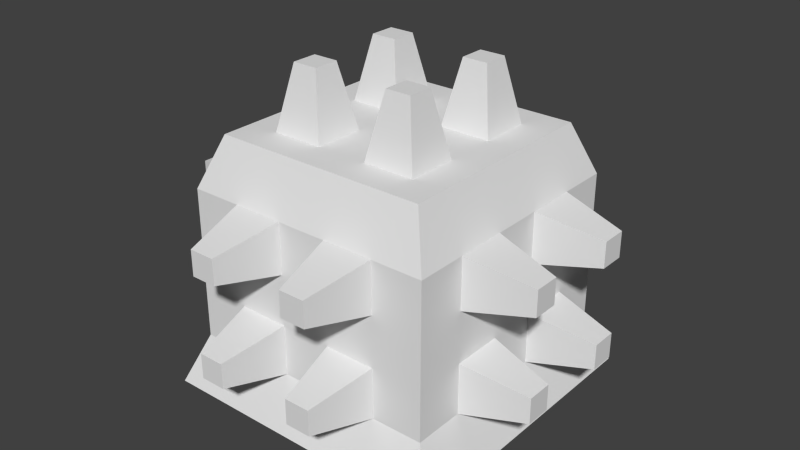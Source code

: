 # Source: SpikeEnemy_0.1.blend  (saved by Blender 2.72.0; exported with 4.5.12 LTS)
import bpy
from mathutils import Matrix  # noqa: F401  (used for matrix-valued properties, if any)

bpy.ops.wm.read_factory_settings(use_empty=True)
scene = bpy.context.scene
scene.name = 'Scene'

# ---- collections
col_collection_1 = bpy.data.collections.new('Collection 1'); scene.collection.children.link(col_collection_1)

# ---- world
world_world = bpy.data.worlds.new('World'); scene.world = world_world
world_world.color = (0.05088, 0.05088, 0.05088)
world_world.use_sun_shadow = False
world_world.sun_shadow_jitter_overblur = 0.0
world_world.cycles.sampling_method = 'MANUAL'
world_world.cycles.sample_map_resolution = 256

# ---- meshes
me_cube = bpy.data.meshes.new('Cube')
me_cube.from_pydata([(1.159, 1.159, -1.0), (1.159, -1.159, -1.0), (-1.159, -1.159, -1.0), (-1.159, 1.159, -1.0), (0.8466, 0.8466, 1.0), (0.8466, -0.8466, 1.0), (-0.8466, -0.8466, 1.0), (-0.8466, 0.8466, 1.0), (0.6952, 1.159, -1.0), (0.2317, 1.159, -1.0), (-0.2317, 1.159, -1.0), (-0.6952, 1.159, -1.0), (0.6952, -1.159, -1.0), (0.2317, -1.159, -1.0), (-0.2317, -1.159, -1.0), (-0.6952, -1.159, -1.0), (0.508, 0.8466, 1.0), (0.1693, 0.8466, 1.0), (-0.1693, 0.8466, 1.0), (-0.508, 0.8466, 1.0), (0.508, -0.8466, 1.0), (0.1693, -0.8466, 1.0), (-0.1693, -0.8466, 1.0), (-0.508, -0.8466, 1.0), (1.159, 0.6952, -1.0), (1.159, 0.2317, -1.0), (1.159, -0.2317, -1.0), (1.159, -0.6952, -1.0), (-1.159, -0.6952, -1.0), (-1.159, -0.2317, -1.0), (-1.159, 0.2318, -1.0), (-1.159, 0.6952, -1.0), (0.8466, 0.508, 1.0), (0.8466, 0.1693, 1.0), (0.8466, -0.1693, 1.0), (0.8466, -0.508, 1.0), (-0.8466, -0.508, 1.0), (-0.8466, -0.1693, 1.0), (-0.8466, 0.1693, 1.0), (-0.8466, 0.508, 1.0), (0.6, -0.6, -1.0), (0.6, -0.2, -1.0), (0.6, 0.2, -1.0), (0.6, 0.6, -1.0), (0.2, -0.6, -1.0), (0.2, -0.2, -1.0), (0.2, 0.2, -1.0), (0.2, 0.6, -1.0), (-0.2, -0.6, -1.0), (-0.2, -0.2, -1.0), (-0.2, 0.2, -1.0), (-0.2, 0.6, -1.0), (-0.6, -0.6, -1.0), (-0.6, -0.2, -1.0), (-0.6, 0.2, -1.0), (-0.6, 0.6, -1.0), (0.6, 0.6, 1.0), (0.6, 0.2, 1.0), (0.6, -0.2, 1.0), (0.6, -0.6, 1.0), (0.2, 0.6, 1.0), (0.2, 0.2, 1.0), (0.2, -0.2, 1.0), (0.2, -0.6, 1.0), (-0.2, 0.6, 1.0), (-0.2, 0.2, 1.0), (-0.2, -0.2, 1.0), (-0.2, -0.6, 1.0), (-0.6, 0.6, 1.0), (-0.6, 0.2, 1.0), (-0.6, -0.2, 1.0), (-0.6, -0.6, 1.0), (1.0, 1.0, -0.6), (1.0, 1.0, -0.2), (1.0, 1.0, 0.2), (1.0, 1.0, 0.6), (1.0, -1.0, -0.6), (1.0, -1.0, -0.2), (1.0, -1.0, 0.2), (1.0, -1.0, 0.6), (-1.0, -1.0, -0.6), (-1.0, -1.0, -0.2), (-1.0, -1.0, 0.2), (-1.0, -1.0, 0.6), (-1.0, 1.0, -0.6), (-1.0, 1.0, -0.2), (-1.0, 1.0, 0.2), (-1.0, 1.0, 0.6), (0.6, -1.0, 0.6), (0.6, -1.0, 0.2), (0.6, -1.0, -0.2), (0.6, -1.0, -0.6), (0.2, -1.0, 0.6), (0.2, -1.0, 0.2), (0.2, -1.0, -0.2), (0.2, -1.0, -0.6), (-0.2, -1.0, 0.6), (-0.2, -1.0, 0.2), (-0.2, -1.0, -0.2), (-0.2, -1.0, -0.6), (-0.6, -1.0, 0.6), (-0.6, -1.0, 0.2), (-0.6, -1.0, -0.2), (-0.6, -1.0, -0.6), (0.6, 1.0, -0.6), (0.6, 1.0, -0.2), (0.6, 1.0, 0.2), (0.6, 1.0, 0.6), (0.2, 1.0, -0.6), (0.2, 1.0, -0.2), (0.2, 1.0, 0.2), (0.2, 1.0, 0.6), (-0.2, 1.0, -0.6), (-0.2, 1.0, -0.2), (-0.2, 1.0, 0.2), (-0.2, 1.0, 0.6), (-0.6, 1.0, -0.6), (-0.6, 1.0, -0.2), (-0.6, 1.0, 0.2), (-0.6, 1.0, 0.6), (1.0, 0.6, 0.6), (1.0, 0.6, 0.2), (1.0, 0.6, -0.2), (1.0, 0.6, -0.6), (1.0, 0.2, 0.6), (1.0, 0.2, 0.2), (1.0, 0.2, -0.2), (1.0, 0.2, -0.6), (1.0, -0.2, 0.6), (1.0, -0.2, 0.2), (1.0, -0.2, -0.2), (1.0, -0.2, -0.6), (1.0, -0.6, 0.6), (1.0, -0.6, 0.2), (1.0, -0.6, -0.2), (1.0, -0.6, -0.6), (-1.0, -0.6, 0.6), (-1.0, -0.6, 0.2), (-1.0, -0.6, -0.2), (-1.0, -0.6, -0.6), (-1.0, -0.2, 0.6), (-1.0, -0.2, 0.2), (-1.0, -0.2, -0.2), (-1.0, -0.2, -0.6), (-1.0, 0.2, 0.6), (-1.0, 0.2, 0.2), (-1.0, 0.2, -0.2), (-1.0, 0.2, -0.6), (-1.0, 0.6, 0.6), (-1.0, 0.6, 0.2), (-1.0, 0.6, -0.2), (-1.0, 0.6, -0.6), (1.5, 0.5, 0.5), (1.5, 0.5, 0.3), (1.5, 0.5, -0.3), (1.5, 0.5, -0.5), (1.5, 0.3, 0.5), (1.5, 0.3, 0.3), (1.5, 0.3, -0.3), (1.5, 0.3, -0.5), (1.5, -0.3, 0.5), (1.5, -0.3, 0.3), (1.5, -0.3, -0.3), (1.5, -0.3, -0.5), (1.5, -0.5, 0.5), (1.5, -0.5, 0.3), (1.5, -0.5, -0.3), (1.5, -0.5, -0.5), (0.5, -1.5, 0.5), (0.5, -1.5, 0.3), (0.5, -1.5, -0.3), (0.5, -1.5, -0.5), (0.3, -1.5, 0.5), (0.3, -1.5, 0.3), (0.3, -1.5, -0.3), (0.3, -1.5, -0.5), (-0.3, -1.5, 0.5), (-0.3, -1.5, 0.3), (-0.3, -1.5, -0.3), (-0.3, -1.5, -0.5), (-0.5, -1.5, 0.5), (-0.5, -1.5, 0.3), (-0.5, -1.5, -0.3), (-0.5, -1.5, -0.5), (0.5, 0.5, 1.5), (0.5, 0.3, 1.5), (0.5, -0.3, 1.5), (0.5, -0.5, 1.5), (0.3, 0.5, 1.5), (0.3, 0.3, 1.5), (0.3, -0.3, 1.5), (0.3, -0.5, 1.5), (-0.3, 0.5, 1.5), (-0.3, 0.3, 1.5), (-0.3, -0.3, 1.5), (-0.3, -0.5, 1.5), (-0.5, 0.5, 1.5), (-0.5, 0.3, 1.5), (-0.5, -0.3, 1.5), (-0.5, -0.5, 1.5), (-1.5, -0.5, 0.5), (-1.5, -0.5, 0.3), (-1.5, -0.5, -0.3), (-1.5, -0.5, -0.5), (-1.5, -0.3, 0.5), (-1.5, -0.3, 0.3), (-1.5, -0.3, -0.3), (-1.5, -0.3, -0.5), (-1.5, 0.3, 0.5), (-1.5, 0.3, 0.3), (-1.5, 0.3, -0.3), (-1.5, 0.3, -0.5), (-1.5, 0.5, 0.5), (-1.5, 0.5, 0.3), (-1.5, 0.5, -0.3), (-1.5, 0.5, -0.5), (0.5, 1.5, -0.5), (0.5, 1.5, -0.3), (0.5, 1.5, 0.3), (0.5, 1.5, 0.5), (0.3, 1.5, -0.5), (0.3, 1.5, -0.3), (0.3, 1.5, 0.3), (0.3, 1.5, 0.5), (-0.3, 1.5, -0.5), (-0.3, 1.5, -0.3), (-0.3, 1.5, 0.3), (-0.3, 1.5, 0.5), (-0.5, 1.5, -0.5), (-0.5, 1.5, -0.3), (-0.5, 1.5, 0.3), (-0.5, 1.5, 0.5)], [], [(52, 15, 2, 28), (71, 36, 6, 23), (132, 35, 5, 79), (100, 23, 6, 83), (148, 39, 7, 87), (116, 11, 3, 84), (27, 1, 12, 40), (40, 12, 13, 44), (44, 13, 14, 48), (48, 14, 15, 52), (35, 59, 20, 5), (59, 63, 21, 20), (63, 67, 22, 21), (67, 71, 23, 22), (79, 5, 20, 88), (88, 20, 21, 92), (92, 21, 22, 96), (96, 22, 23, 100), (72, 0, 8, 104), (104, 8, 9, 108), (108, 9, 10, 112), (112, 10, 11, 116), (11, 55, 31, 3), (55, 54, 30, 31), (54, 53, 29, 30), (53, 52, 28, 29), (19, 7, 39, 68), (68, 39, 38, 69), (69, 38, 37, 70), (70, 37, 36, 71), (75, 4, 32, 120), (120, 32, 33, 124), (124, 33, 34, 128), (128, 34, 35, 132), (83, 6, 36, 136), (136, 36, 37, 140), (140, 37, 38, 144), (144, 38, 39, 148), (0, 24, 43, 8), (24, 25, 42, 43), (25, 26, 41, 42), (26, 27, 40, 41), (8, 43, 47, 9), (43, 42, 46, 47), (42, 41, 45, 46), (41, 40, 44, 45), (9, 47, 51, 10), (47, 46, 50, 51), (46, 45, 49, 50), (45, 44, 48, 49), (10, 51, 55, 11), (51, 50, 54, 55), (50, 49, 53, 54), (49, 48, 52, 53), (4, 16, 56, 32), (32, 56, 57, 33), (33, 57, 58, 34), (34, 58, 59, 35), (16, 17, 60, 56), (67, 66, 194, 195), (57, 61, 62, 58), (68, 69, 197, 196), (17, 18, 64, 60), (60, 64, 65, 61), (61, 65, 66, 62), (62, 66, 67, 63), (18, 19, 68, 64), (70, 71, 199, 198), (65, 69, 70, 66), (69, 65, 193, 197), (27, 135, 76, 1), (135, 134, 77, 76), (134, 133, 78, 77), (133, 132, 79, 78), (15, 103, 80, 2), (103, 102, 81, 80), (102, 101, 82, 81), (101, 100, 83, 82), (31, 151, 84, 3), (151, 150, 85, 84), (150, 149, 86, 85), (149, 148, 87, 86), (19, 119, 87, 7), (119, 118, 86, 87), (118, 117, 85, 86), (117, 116, 84, 85), (1, 76, 91, 12), (76, 77, 90, 91), (77, 78, 89, 90), (78, 79, 88, 89), (12, 91, 95, 13), (90, 94, 174, 170), (90, 89, 93, 94), (88, 92, 172, 168), (13, 95, 99, 14), (95, 94, 98, 99), (94, 93, 97, 98), (93, 92, 96, 97), (14, 99, 103, 15), (89, 88, 168, 169), (98, 97, 101, 102), (91, 90, 170, 171), (4, 75, 107, 16), (75, 74, 106, 107), (74, 73, 105, 106), (73, 72, 104, 105), (16, 107, 111, 17), (111, 107, 219, 223), (106, 105, 109, 110), (110, 111, 223, 222), (17, 111, 115, 18), (111, 110, 114, 115), (110, 109, 113, 114), (109, 108, 112, 113), (18, 115, 119, 19), (109, 105, 217, 221), (114, 113, 117, 118), (113, 112, 224, 225), (0, 72, 123, 24), (72, 73, 122, 123), (73, 74, 121, 122), (74, 75, 120, 121), (24, 123, 127, 25), (131, 130, 162, 163), (122, 121, 125, 126), (132, 133, 165, 164), (25, 127, 131, 26), (127, 126, 130, 131), (126, 125, 129, 130), (125, 124, 128, 129), (26, 131, 135, 27), (135, 131, 163, 167), (130, 129, 133, 134), (134, 135, 167, 166), (2, 80, 139, 28), (80, 81, 138, 139), (81, 82, 137, 138), (82, 83, 136, 137), (28, 139, 143, 29), (150, 151, 215, 214), (138, 137, 141, 142), (149, 145, 209, 213), (29, 143, 147, 30), (143, 142, 146, 147), (142, 141, 145, 146), (141, 140, 144, 145), (30, 147, 151, 31), (138, 142, 206, 202), (146, 145, 149, 150), (136, 140, 204, 200), (155, 154, 158, 159), (153, 152, 156, 157), (163, 162, 166, 167), (161, 160, 164, 165), (129, 128, 160, 161), (125, 121, 153, 157), (126, 127, 159, 158), (127, 123, 155, 159), (128, 132, 164, 160), (124, 125, 157, 156), (130, 134, 166, 162), (123, 122, 154, 155), (121, 120, 152, 153), (120, 124, 156, 152), (122, 126, 158, 154), (133, 129, 161, 165), (171, 170, 174, 175), (169, 168, 172, 173), (179, 178, 182, 183), (177, 176, 180, 181), (101, 97, 177, 181), (102, 103, 183, 182), (103, 99, 179, 183), (100, 101, 181, 180), (99, 98, 178, 179), (97, 96, 176, 177), (93, 89, 169, 173), (94, 95, 175, 174), (95, 91, 171, 175), (96, 100, 180, 176), (92, 93, 173, 172), (98, 102, 182, 178), (184, 188, 189, 185), (186, 190, 191, 187), (192, 196, 197, 193), (194, 198, 199, 195), (63, 59, 187, 191), (65, 64, 192, 193), (61, 57, 185, 189), (62, 63, 191, 190), (66, 70, 198, 194), (60, 61, 189, 188), (64, 68, 196, 192), (59, 58, 186, 187), (57, 56, 184, 185), (58, 62, 190, 186), (56, 60, 188, 184), (71, 67, 195, 199), (203, 202, 206, 207), (201, 200, 204, 205), (211, 210, 214, 215), (209, 208, 212, 213), (151, 147, 211, 215), (148, 149, 213, 212), (147, 146, 210, 211), (145, 144, 208, 209), (141, 137, 201, 205), (142, 143, 207, 206), (143, 139, 203, 207), (144, 148, 212, 208), (140, 141, 205, 204), (146, 150, 214, 210), (139, 138, 202, 203), (137, 136, 200, 201), (219, 218, 222, 223), (217, 216, 220, 221), (227, 226, 230, 231), (225, 224, 228, 229), (112, 116, 228, 224), (108, 109, 221, 220), (114, 118, 230, 226), (107, 106, 218, 219), (105, 104, 216, 217), (104, 108, 220, 216), (106, 110, 222, 218), (117, 113, 225, 229), (118, 119, 231, 230), (119, 115, 227, 231), (116, 117, 229, 228), (115, 114, 226, 227)])
me_cube.polygons.foreach_set('material_index', [0, 0, 0, 0, 0, 0, 0, 0, 0, 0, 0, 0, 0, 0, 0, 0, 0, 0, 0, 0, 0, 0, 0, 0, 0, 0, 0, 0, 0, 0, 0, 0, 0, 0, 0, 0, 0, 0, 0, 0, 0, 0, 0, 0, 0, 0, 0, 0, 0, 0, 0, 0, 0, 0, 0, 0, 0, 0, 0, 1, 0, 1, 0, 0, 0, 0, 0, 1, 0, 1, 0, 0, 0, 0, 0, 0, 0, 0, 0, 0, 0, 0, 0, 0, 0, 0, 0, 0, 0, 0, 0, 1, 0, 1, 0, 0, 0, 0, 0, 1, 0, 1, 0, 0, 0, 0, 0, 1, 0, 1, 0, 0, 0, 0, 0, 1, 0, 1, 0, 0, 0, 0, 0, 1, 0, 1, 0, 0, 0, 0, 0, 1, 0, 1, 0, 0, 0, 0, 0, 1, 0, 1, 0, 0, 0, 0, 0, 1, 0, 1, 1, 1, 1, 1, 1, 1, 1, 1, 1, 1, 1, 1, 1, 1, 1, 1, 1, 1, 1, 1, 1, 1, 1, 1, 1, 1, 1, 1, 1, 1, 1, 1, 1, 1, 1, 1, 1, 1, 1, 1, 1, 1, 1, 1, 1, 1, 1, 1, 1, 1, 1, 1, 1, 1, 1, 1, 1, 1, 1, 1, 1, 1, 1, 1, 1, 1, 1, 1, 1, 1, 1, 1, 1, 1, 1, 1, 1, 1, 1, 1])
_uv = me_cube.uv_layers.new(name='UVMap')
_uv.uv.foreach_set('vector', [0.2571, 0.2647, 0.3388, 0.2791, 0.3388, 0.3488, 0.271, 0.3488, 0.846, 0.03712, 0.8326, 3.589e-08, 0.8821, 5.383e-08, 0.8821, 0.05097, 0.5738, 0.2647, 0.6346, 0.2509, 0.6346, 0.3019, 0.5738, 0.3249, 0.06077, 0.4329, 1.743e-08, 0.4468, 0.0, 0.3958, 0.06077, 0.3727, 0.5308, 0.6136, 0.5915, 0.5997, 0.5915, 0.6507, 0.5308, 0.6738, 0.8264, 0.6136, 0.8873, 0.6279, 0.8873, 0.6977, 0.8264, 0.6738, 0.271, 0.0, 0.3388, 1.794e-08, 0.3388, 0.06977, 0.2571, 0.08411, 0.2571, 0.08411, 0.3388, 0.06977, 0.3388, 0.1395, 0.2571, 0.1443, 0.2571, 0.1443, 0.3388, 0.1395, 0.3388, 0.2093, 0.2571, 0.2045, 0.2571, 0.2045, 0.3388, 0.2093, 0.3388, 0.2791, 0.2571, 0.2647, 0.8326, 0.2549, 0.846, 0.2177, 0.8821, 0.2039, 0.8821, 0.2549, 0.846, 0.2177, 0.846, 0.1575, 0.8821, 0.1529, 0.8821, 0.2039, 0.846, 0.1575, 0.846, 0.09733, 0.8821, 0.1019, 0.8821, 0.1529, 0.846, 0.09733, 0.846, 0.03712, 0.8821, 0.05097, 0.8821, 0.1019, 0.06077, 0.6738, 3.486e-08, 0.6507, 8.714e-09, 0.5997, 0.06077, 0.6136, 0.06077, 0.6136, 8.714e-09, 0.5997, 2.614e-08, 0.5487, 0.06077, 0.5534, 0.06077, 0.5534, 2.614e-08, 0.5487, 8.714e-09, 0.4978, 0.06077, 0.4932, 0.06077, 0.4932, 8.714e-09, 0.4978, 1.743e-08, 0.4468, 0.06077, 0.4329, 0.8264, 0.3727, 0.8873, 0.3488, 0.8873, 0.4186, 0.8264, 0.4329, 0.8264, 0.4329, 0.8873, 0.4186, 0.8873, 0.4884, 0.8264, 0.4932, 0.8264, 0.4932, 0.8873, 0.4884, 0.8873, 0.5581, 0.8264, 0.5534, 0.8264, 0.5534, 0.8873, 0.5581, 0.8873, 0.6279, 0.8264, 0.6136, 3.486e-08, 0.2791, 0.08168, 0.2647, 0.06776, 0.3488, 0.0, 0.3488, 0.08168, 0.2647, 0.1402, 0.2647, 0.1355, 0.3488, 0.06776, 0.3488, 0.1402, 0.2647, 0.1986, 0.2647, 0.2033, 0.3488, 0.1355, 0.3488, 0.1986, 0.2647, 0.2571, 0.2647, 0.271, 0.3488, 0.2033, 0.3488, 0.6346, 0.05097, 0.6346, 0.0, 0.6841, 1.794e-08, 0.6706, 0.03712, 0.6706, 0.03712, 0.6841, 1.794e-08, 0.7336, 3.589e-08, 0.7291, 0.03712, 0.7291, 0.03712, 0.7336, 3.589e-08, 0.7831, 3.589e-08, 0.7876, 0.03712, 0.7876, 0.03712, 0.7831, 3.589e-08, 0.8326, 3.589e-08, 0.846, 0.03712, 0.5738, 0.0239, 0.6346, 0.04699, 0.6346, 0.09796, 0.5738, 0.08411, 0.5738, 0.08411, 0.6346, 0.09796, 0.6346, 0.1489, 0.5738, 0.1443, 0.5738, 0.1443, 0.6346, 0.1489, 0.6346, 0.1999, 0.5738, 0.2045, 0.5738, 0.2045, 0.6346, 0.1999, 0.6346, 0.2509, 0.5738, 0.2647, 0.5308, 0.3727, 0.5915, 0.3958, 0.5915, 0.4468, 0.5308, 0.4329, 0.5308, 0.4329, 0.5915, 0.4468, 0.5915, 0.4978, 0.5308, 0.4932, 0.5308, 0.4932, 0.5915, 0.4978, 0.5915, 0.5487, 0.5308, 0.5534, 0.5308, 0.5534, 0.5915, 0.5487, 0.5915, 0.5997, 0.5308, 0.6136, 1.046e-07, 1.794e-08, 0.06776, 0.0, 0.08168, 0.08411, 6.971e-08, 0.06977, 0.06776, 0.0, 0.1355, 0.0, 0.1402, 0.08411, 0.08168, 0.08411, 0.1355, 0.0, 0.2033, 0.0, 0.1986, 0.08411, 0.1402, 0.08411, 0.2033, 0.0, 0.271, 0.0, 0.2571, 0.08411, 0.1986, 0.08411, 6.971e-08, 0.06977, 0.08168, 0.08411, 0.08168, 0.1443, 5.228e-08, 0.1395, 0.08168, 0.08411, 0.1402, 0.08411, 0.1402, 0.1443, 0.08168, 0.1443, 0.1402, 0.08411, 0.1986, 0.08411, 0.1986, 0.1443, 0.1402, 0.1443, 0.1986, 0.08411, 0.2571, 0.08411, 0.2571, 0.1443, 0.1986, 0.1443, 5.228e-08, 0.1395, 0.08168, 0.1443, 0.08168, 0.2045, 3.486e-08, 0.2093, 0.08168, 0.1443, 0.1402, 0.1443, 0.1402, 0.2045, 0.08168, 0.2045, 0.1402, 0.1443, 0.1986, 0.1443, 0.1986, 0.2045, 0.1402, 0.2045, 0.1986, 0.1443, 0.2571, 0.1443, 0.2571, 0.2045, 0.1986, 0.2045, 3.486e-08, 0.2093, 0.08168, 0.2045, 0.08168, 0.2647, 3.486e-08, 0.2791, 0.08168, 0.2045, 0.1402, 0.2045, 0.1402, 0.2647, 0.08168, 0.2647, 0.1402, 0.2045, 0.1986, 0.2045, 0.1986, 0.2647, 0.1402, 0.2647, 0.1986, 0.2045, 0.2571, 0.2045, 0.2571, 0.2647, 0.1986, 0.2647, 0.6346, 0.2549, 0.6346, 0.2039, 0.6706, 0.2177, 0.6841, 0.2549, 0.6841, 0.2549, 0.6706, 0.2177, 0.7291, 0.2177, 0.7336, 0.2549, 0.7336, 0.2549, 0.7291, 0.2177, 0.7876, 0.2177, 0.7831, 0.2549, 0.7831, 0.2549, 0.7876, 0.2177, 0.846, 0.2177, 0.8326, 0.2549, 0.6346, 0.2039, 0.6346, 0.1529, 0.6706, 0.1575, 0.6706, 0.2177, 0.5848, 0.7742, 0.5263, 0.7742, 0.5409, 0.6977, 0.5702, 0.6977, 0.7291, 0.2177, 0.7291, 0.1575, 0.7876, 0.1575, 0.7876, 0.2177, 0.5263, 0.7742, 0.4678, 0.7742, 0.4824, 0.6977, 0.5117, 0.6977, 0.6346, 0.1529, 0.6346, 0.1019, 0.6706, 0.09733, 0.6706, 0.1575, 0.6706, 0.1575, 0.6706, 0.09733, 0.7291, 0.09733, 0.7291, 0.1575, 0.7291, 0.1575, 0.7291, 0.09733, 0.7876, 0.09733, 0.7876, 0.1575, 0.7876, 0.1575, 0.7876, 0.09733, 0.846, 0.09733, 0.846, 0.1575, 0.6346, 0.1019, 0.6346, 0.05097, 0.6706, 0.03712, 0.6706, 0.09733, 0.3509, 0.7742, 0.2924, 0.7742, 0.307, 0.6977, 0.3362, 0.6977, 0.7291, 0.09733, 0.7291, 0.03712, 0.7876, 0.03712, 0.7876, 0.09733, 0.2339, 0.7742, 0.1754, 0.7742, 0.1901, 0.6977, 0.2193, 0.6977, 0.3388, 0.2791, 0.3997, 0.2647, 0.3997, 0.3249, 0.3388, 0.3488, 0.3997, 0.2647, 0.4577, 0.2647, 0.4577, 0.3249, 0.3997, 0.3249, 0.4577, 0.2647, 0.5158, 0.2647, 0.5158, 0.3249, 0.4577, 0.3249, 0.5158, 0.2647, 0.5738, 0.2647, 0.5738, 0.3249, 0.5158, 0.3249, 0.2958, 0.4186, 0.2349, 0.4329, 0.2349, 0.3727, 0.2958, 0.3488, 0.2349, 0.4329, 0.1769, 0.4329, 0.1769, 0.3727, 0.2349, 0.3727, 0.1769, 0.4329, 0.1188, 0.4329, 0.1188, 0.3727, 0.1769, 0.3727, 0.1188, 0.4329, 0.06077, 0.4329, 0.06077, 0.3727, 0.1188, 0.3727, 0.2958, 0.6279, 0.3566, 0.6136, 0.3566, 0.6738, 0.2958, 0.6977, 0.3566, 0.6136, 0.4147, 0.6136, 0.4147, 0.6738, 0.3566, 0.6738, 0.4147, 0.6136, 0.4727, 0.6136, 0.4727, 0.6738, 0.4147, 0.6738, 0.4727, 0.6136, 0.5308, 0.6136, 0.5308, 0.6738, 0.4727, 0.6738, 0.5915, 0.5997, 0.6523, 0.6136, 0.6523, 0.6738, 0.5915, 0.6507, 0.6523, 0.6136, 0.7103, 0.6136, 0.7103, 0.6738, 0.6523, 0.6738, 0.7103, 0.6136, 0.7684, 0.6136, 0.7684, 0.6738, 0.7103, 0.6738, 0.7684, 0.6136, 0.8264, 0.6136, 0.8264, 0.6738, 0.7684, 0.6738, 0.2958, 0.6977, 0.2349, 0.6738, 0.2349, 0.6136, 0.2958, 0.6279, 0.2349, 0.6738, 0.1769, 0.6738, 0.1769, 0.6136, 0.2349, 0.6136, 0.1769, 0.6738, 0.1188, 0.6738, 0.1188, 0.6136, 0.1769, 0.6136, 0.1188, 0.6738, 0.06077, 0.6738, 0.06077, 0.6136, 0.1188, 0.6136, 0.2958, 0.6279, 0.2349, 0.6136, 0.2349, 0.5534, 0.2958, 0.5581, 0.767, 0.7729, 0.8254, 0.7729, 0.8108, 0.8482, 0.7816, 0.8482, 0.1769, 0.6136, 0.1188, 0.6136, 0.1188, 0.5534, 0.1769, 0.5534, 0.8839, 0.7729, 0.8254, 0.7729, 0.8401, 0.6977, 0.8693, 0.6977, 0.2958, 0.5581, 0.2349, 0.5534, 0.2349, 0.4932, 0.2958, 0.4884, 0.2349, 0.5534, 0.1769, 0.5534, 0.1769, 0.4932, 0.2349, 0.4932, 0.1769, 0.5534, 0.1188, 0.5534, 0.1188, 0.4932, 0.1769, 0.4932, 0.1188, 0.5534, 0.06077, 0.5534, 0.06077, 0.4932, 0.1188, 0.4932, 0.2958, 0.4884, 0.2349, 0.4932, 0.2349, 0.4329, 0.2958, 0.4186, 0.7598, 0.9247, 0.7017, 0.9247, 0.7145, 0.8495, 0.7435, 0.8495, 0.1769, 0.4932, 0.1188, 0.4932, 0.1188, 0.4329, 0.1769, 0.4329, 0.1165, 1.0, 0.05848, 1.0, 0.07121, 0.9247, 0.1002, 0.9247, 0.5915, 0.3958, 0.6523, 0.3727, 0.6523, 0.4329, 0.5915, 0.4468, 0.6523, 0.3727, 0.7103, 0.3727, 0.7103, 0.4329, 0.6523, 0.4329, 0.7103, 0.3727, 0.7684, 0.3727, 0.7684, 0.4329, 0.7103, 0.4329, 0.7684, 0.3727, 0.8264, 0.3727, 0.8264, 0.4329, 0.7684, 0.4329, 0.5915, 0.4468, 0.6523, 0.4329, 0.6523, 0.4932, 0.5915, 0.4978, 0.4093, 0.8495, 0.3509, 0.8495, 0.3655, 0.7742, 0.3947, 0.7742, 0.7103, 0.4329, 0.7684, 0.4329, 0.7684, 0.4932, 0.7103, 0.4932, 0.942, 0.9987, 0.8839, 0.9987, 0.8966, 0.9235, 0.9257, 0.9235, 0.5915, 0.4978, 0.6523, 0.4932, 0.6523, 0.5534, 0.5915, 0.5487, 0.6523, 0.4932, 0.7103, 0.4932, 0.7103, 0.5534, 0.6523, 0.5534, 0.7103, 0.4932, 0.7684, 0.4932, 0.7684, 0.5534, 0.7103, 0.5534, 0.7684, 0.4932, 0.8264, 0.4932, 0.8264, 0.5534, 0.7684, 0.5534, 0.5915, 0.5487, 0.6523, 0.5534, 0.6523, 0.6136, 0.5915, 0.5997, 0.4678, 0.7742, 0.5263, 0.7742, 0.5117, 0.8495, 0.4824, 0.8495, 0.7103, 0.5534, 0.7684, 0.5534, 0.7684, 0.6136, 0.7103, 0.6136, 0.8873, 0.3488, 0.9453, 0.3488, 0.929, 0.4241, 0.9, 0.4241, 0.3388, 0.0, 0.3997, 0.0239, 0.3997, 0.08411, 0.3388, 0.06977, 0.3997, 0.0239, 0.4577, 0.0239, 0.4577, 0.08411, 0.3997, 0.08411, 0.4577, 0.0239, 0.5158, 0.0239, 0.5158, 0.08411, 0.4577, 0.08411, 0.5158, 0.0239, 0.5738, 0.0239, 0.5738, 0.08411, 0.5158, 0.08411, 0.3388, 0.06977, 0.3997, 0.08411, 0.3997, 0.1443, 0.3388, 0.1395, 0.6424, 1.0, 0.5843, 1.0, 0.5971, 0.9247, 0.6261, 0.9247, 0.4577, 0.08411, 0.5158, 0.08411, 0.5158, 0.1443, 0.4577, 0.1443, 0.5259, 1.0, 0.4678, 1.0, 0.4841, 0.9247, 0.5131, 0.9247, 0.3388, 0.1395, 0.3997, 0.1443, 0.3997, 0.2045, 0.3388, 0.2093, 0.3997, 0.1443, 0.4577, 0.1443, 0.4577, 0.2045, 0.3997, 0.2045, 0.4577, 0.1443, 0.5158, 0.1443, 0.5158, 0.2045, 0.4577, 0.2045, 0.5158, 0.1443, 0.5738, 0.1443, 0.5738, 0.2045, 0.5158, 0.2045, 0.3388, 0.2093, 0.3997, 0.2045, 0.3997, 0.2647, 0.3388, 0.2791, 0.2924, 0.8495, 0.2339, 0.8495, 0.2485, 0.7742, 0.2778, 0.7742, 0.4577, 0.2045, 0.5158, 0.2045, 0.5158, 0.2647, 0.4577, 0.2647, 0.9265, 0.3301, 0.8685, 0.3301, 0.8848, 0.2549, 0.9138, 0.2549, 0.2958, 0.3488, 0.3566, 0.3727, 0.3566, 0.4329, 0.2958, 0.4186, 0.3566, 0.3727, 0.4147, 0.3727, 0.4147, 0.4329, 0.3566, 0.4329, 0.4147, 0.3727, 0.4727, 0.3727, 0.4727, 0.4329, 0.4147, 0.4329, 0.4727, 0.3727, 0.5308, 0.3727, 0.5308, 0.4329, 0.4727, 0.4329, 0.2958, 0.4186, 0.3566, 0.4329, 0.3566, 0.4932, 0.2958, 0.4884, 1.0, 0.7729, 0.942, 0.7729, 0.9582, 0.6977, 0.9873, 0.6977, 0.4147, 0.4329, 0.4727, 0.4329, 0.4727, 0.4932, 0.4147, 0.4932, 0.05848, 0.8495, 0.0, 0.8495, 0.01462, 0.7742, 0.04386, 0.7742, 0.2958, 0.4884, 0.3566, 0.4932, 0.3566, 0.5534, 0.2958, 0.5581, 0.3566, 0.4932, 0.4147, 0.4932, 0.4147, 0.5534, 0.3566, 0.5534, 0.4147, 0.4932, 0.4727, 0.4932, 0.4727, 0.5534, 0.4147, 0.5534, 0.4727, 0.4932, 0.5308, 0.4932, 0.5308, 0.5534, 0.4727, 0.5534, 0.2958, 0.5581, 0.3566, 0.5534, 0.3566, 0.6136, 0.2958, 0.6279, 0.117, 0.9247, 0.05848, 0.9247, 0.0731, 0.8495, 0.1023, 0.8495, 0.4147, 0.5534, 0.4727, 0.5534, 0.4727, 0.6136, 0.4147, 0.6136, 0.6432, 0.9247, 0.5848, 0.9247, 0.5994, 0.8495, 0.6286, 0.8495, 0.9453, 0.4392, 0.9744, 0.4392, 0.9744, 0.4693, 0.9453, 0.4693, 0.9744, 0.409, 0.9453, 0.409, 0.9453, 0.3789, 0.9744, 0.3789, 0.9132, 0.8181, 0.9422, 0.8181, 0.9422, 0.8482, 0.9132, 0.8482, 0.971, 0.9987, 0.942, 0.9987, 0.942, 0.9686, 0.971, 0.9686, 0.9982, 0.2258, 0.9401, 0.2258, 0.9529, 0.1505, 0.9819, 0.1505, 0.4678, 0.8495, 0.4093, 0.8495, 0.424, 0.7742, 0.4532, 0.7742, 0.942, 0.7729, 0.8839, 0.7729, 0.9002, 0.6977, 0.9292, 0.6977, 0.5263, 0.9247, 0.4678, 0.9247, 0.4824, 0.8495, 0.5117, 0.8495, 0.5848, 0.8495, 0.5263, 0.8495, 0.5409, 0.7742, 0.5702, 0.7742, 0.9846, 0.3301, 0.9265, 0.3301, 0.9428, 0.2549, 0.9718, 0.2549, 0.8685, 0.3301, 0.81, 0.3301, 0.8246, 0.2549, 0.8539, 0.2549, 0.9982, 0.07526, 0.9401, 0.07526, 0.9529, 0.0, 0.9819, 0.0, 0.4674, 1.0, 0.4093, 1.0, 0.4221, 0.9247, 0.4511, 0.9247, 0.8254, 0.9235, 0.767, 0.9235, 0.7816, 0.8482, 0.8108, 0.8482, 0.3509, 0.9247, 0.2924, 0.9247, 0.307, 0.8495, 0.3362, 0.8495, 0.6432, 0.8495, 0.5848, 0.8495, 0.5994, 0.7742, 0.6286, 0.7742, 0.942, 0.8783, 0.971, 0.8783, 0.971, 0.9084, 0.942, 0.9084, 0.9453, 0.3488, 0.9744, 0.3488, 0.9744, 0.3789, 0.9453, 0.3789, 0.9165, 0.6499, 0.9456, 0.6499, 0.9456, 0.68, 0.9165, 0.68, 0.971, 0.9385, 0.942, 0.9385, 0.942, 0.9084, 0.971, 0.9084, 0.6432, 0.7742, 0.7017, 0.7742, 0.6871, 0.8495, 0.6579, 0.8495, 0.8254, 0.9235, 0.8835, 0.9235, 0.8672, 0.9987, 0.8382, 0.9987, 0.2339, 0.8495, 0.1754, 0.8495, 0.1901, 0.7742, 0.2193, 0.7742, 0.7004, 1.0, 0.6424, 1.0, 0.6587, 0.9247, 0.6877, 0.9247, 0.8821, 0.07526, 0.9401, 0.07526, 0.9274, 0.1505, 0.8984, 0.1505, 0.292, 1.0, 0.2339, 1.0, 0.2466, 0.9247, 0.2757, 0.9247, 0.8839, 0.8482, 0.8254, 0.8482, 0.8401, 0.7729, 0.8693, 0.7729, 0.825, 0.9987, 0.767, 0.9987, 0.7832, 0.9235, 0.8123, 0.9235, 0.8254, 0.7729, 0.767, 0.7729, 0.7816, 0.6977, 0.8108, 0.6977, 0.5848, 0.9247, 0.5263, 0.9247, 0.5409, 0.8495, 0.5702, 0.8495, 0.175, 1.0, 0.117, 1.0, 0.1332, 0.9247, 0.1623, 0.9247, 0.2924, 0.7742, 0.3509, 0.7742, 0.3362, 0.8495, 0.307, 0.8495, 0.8839, 0.8181, 0.8839, 0.788, 0.9132, 0.788, 0.9132, 0.8181, 0.9132, 0.8482, 0.8839, 0.8482, 0.8839, 0.8181, 0.9132, 0.8181, 0.9165, 0.68, 0.8873, 0.68, 0.8873, 0.6499, 0.9165, 0.6499, 0.9132, 0.8181, 0.9132, 0.788, 0.9424, 0.788, 0.9424, 0.8181, 0.05848, 0.7742, 0.0, 0.7742, 0.01462, 0.6977, 0.04386, 0.6977, 0.2924, 0.7742, 0.2339, 0.7742, 0.2485, 0.6977, 0.2778, 0.6977, 0.1754, 0.7742, 0.117, 0.7742, 0.1316, 0.6977, 0.1608, 0.6977, 0.65, 0.7742, 0.5915, 0.7742, 0.6061, 0.6977, 0.6354, 0.6977, 0.81, 0.3314, 0.7515, 0.3314, 0.7661, 0.2549, 0.7954, 0.2549, 0.7085, 0.7742, 0.65, 0.7742, 0.6646, 0.6977, 0.6939, 0.6977, 0.693, 0.3314, 0.6346, 0.3314, 0.6492, 0.2549, 0.6784, 0.2549, 0.7515, 0.3314, 0.693, 0.3314, 0.7077, 0.2549, 0.7369, 0.2549, 0.117, 0.7742, 0.05848, 0.7742, 0.0731, 0.6977, 0.1023, 0.6977, 0.4093, 0.7742, 0.3509, 0.7742, 0.3655, 0.6977, 0.3947, 0.6977, 0.4678, 0.7742, 0.4093, 0.7742, 0.424, 0.6977, 0.4532, 0.6977, 0.7085, 0.6977, 0.767, 0.6977, 0.7523, 0.7742, 0.7231, 0.7742, 0.971, 0.8783, 0.942, 0.8783, 0.942, 0.8482, 0.971, 0.8482, 0.971, 0.9686, 0.942, 0.9686, 0.942, 0.9385, 0.971, 0.9385, 0.9453, 0.4994, 0.9744, 0.4994, 0.9744, 0.5295, 0.9453, 0.5295, 0.9714, 0.8181, 0.9424, 0.8181, 0.9424, 0.788, 0.9714, 0.788, 0.4093, 0.8495, 0.4678, 0.8495, 0.4532, 0.9247, 0.424, 0.9247, 0.9453, 0.6499, 0.8873, 0.6499, 0.9036, 0.5746, 0.9326, 0.5746, 0.9982, 0.1505, 0.9401, 0.1505, 0.9529, 0.07526, 0.9819, 0.07526, 0.942, 0.9235, 0.8839, 0.9235, 0.8966, 0.8482, 0.9257, 0.8482, 0.4093, 0.9247, 0.3509, 0.9247, 0.3655, 0.8495, 0.3947, 0.8495, 0.9401, 0.07526, 0.8821, 0.07526, 0.8984, 0.0, 0.9274, 1.794e-08, 0.1754, 0.8495, 0.117, 0.8495, 0.1316, 0.7742, 0.1608, 0.7742, 0.05848, 0.9247, 0.0, 0.9247, 0.01462, 0.8495, 0.04386, 0.8495, 0.4089, 1.0, 0.3509, 1.0, 0.3672, 0.9247, 0.3962, 0.9247, 0.2339, 0.9247, 0.1754, 0.9247, 0.1901, 0.8495, 0.2193, 0.8495, 0.05804, 1.0, 0.0, 1.0, 0.01273, 0.9247, 0.04176, 0.9247, 0.7017, 0.9247, 0.7598, 0.9247, 0.747, 1.0, 0.718, 1.0, 0.9453, 0.4693, 0.9744, 0.4693, 0.9744, 0.4994, 0.9453, 0.4994, 0.9744, 0.5897, 0.9453, 0.5897, 0.9453, 0.5596, 0.9744, 0.5596, 0.9744, 0.4392, 0.9453, 0.4392, 0.9453, 0.409, 0.9744, 0.409, 0.9744, 0.5596, 0.9453, 0.5596, 0.9453, 0.5295, 0.9744, 0.5295, 0.7017, 0.9247, 0.6432, 0.9247, 0.6579, 0.8495, 0.6871, 0.8495, 0.5843, 1.0, 0.5263, 1.0, 0.539, 0.9247, 0.568, 0.9247, 0.8839, 0.9235, 0.8254, 0.9235, 0.8401, 0.8482, 0.8693, 0.8482, 0.8873, 0.4994, 0.9453, 0.4994, 0.929, 0.5746, 0.9, 0.5746, 0.1754, 0.9247, 0.2335, 0.9247, 0.2172, 1.0, 0.1882, 1.0, 0.767, 0.8495, 0.7085, 0.8495, 0.7231, 0.7742, 0.7523, 0.7742, 0.1754, 0.9247, 0.117, 0.9247, 0.1316, 0.8495, 0.1608, 0.8495, 0.2924, 0.9247, 0.2339, 0.9247, 0.2485, 0.8495, 0.2778, 0.8495, 0.8821, 0.1505, 0.9401, 0.1505, 0.9274, 0.2258, 0.8984, 0.2258, 0.117, 0.8495, 0.05848, 0.8495, 0.0731, 0.7742, 0.1023, 0.7742, 0.2924, 0.9247, 0.3504, 0.9247, 0.3377, 1.0, 0.3087, 1.0, 0.9453, 0.4994, 0.8873, 0.4994, 0.9036, 0.4241, 0.9326, 0.4241])
me_cube.materials.append(None)
me_cube.materials.append(None)
me_cube.use_remesh_preserve_volume = False
me_cube.use_remesh_preserve_attributes = False
me_cube.use_mirror_vertex_groups = False
me_cube.update()

# ---- objects
ob_enemybody = bpy.data.objects.new('EnemyBody', me_cube)

# ---- transforms, parenting, visibility, modifiers, constraints
ob_enemybody.location = (0.0, 0.0, 0.0)
ob_enemybody.lock_rotations_4d = False
ob_enemybody.empty_display_type = 'ARROWS'
ob_enemybody.lineart.crease_threshold = 0.0

# ---- collection membership
col_collection_1.objects.link(ob_enemybody)

# ---- scene / render settings (as saved in the file)
scene.frame_start = 1; scene.frame_end = 250; scene.frame_set(1)
scene.render.engine = 'BLENDER_EEVEE_NEXT'
scene.render.resolution_percentage = 50
scene.render.dither_intensity = 0.0
scene.cycles.use_denoising = False
scene.cycles.samples = 10
scene.cycles.sampling_pattern = 'TABULATED_SOBOL'
scene.cycles.light_sampling_threshold = 0.0
scene.cycles.use_adaptive_sampling = False
scene.cycles.use_light_tree = False
scene.cycles.blur_glossy = 0.0
scene.cycles.pixel_filter_type = 'GAUSSIAN'
scene.cycles.sample_clamp_indirect = 0.0
scene.view_settings.view_transform = 'Standard'
bpy.context.view_layer.update()

# ---- added for rendering (the .blend has no active camera and no usable light): camera, sun
cam_auto = bpy.data.cameras.new('AutoCamera')
cam_auto.lens = 50.0
cam_auto.sensor_width = 36.0
cam_auto.clip_end = 1000.0
ob_auto_camera = bpy.data.objects.new('AutoCamera', cam_auto)
scene.collection.objects.link(ob_auto_camera)
ob_auto_camera.location = (4.5562, -5.46744, 3.89496)
ob_auto_camera.rotation_euler = (1.09748, -7.21219e-08, 0.694738)
scene.camera = ob_auto_camera
light_auto_sun = bpy.data.lights.new('AutoSun', 'SUN')
light_auto_sun.energy = 3.0
light_auto_sun.angle = 0.0523599
ob_auto_sun = bpy.data.objects.new('AutoSun', light_auto_sun)
scene.collection.objects.link(ob_auto_sun)
ob_auto_sun.rotation_euler = (0.872665, 0.174533, 0.523599)
bpy.context.view_layer.update()
